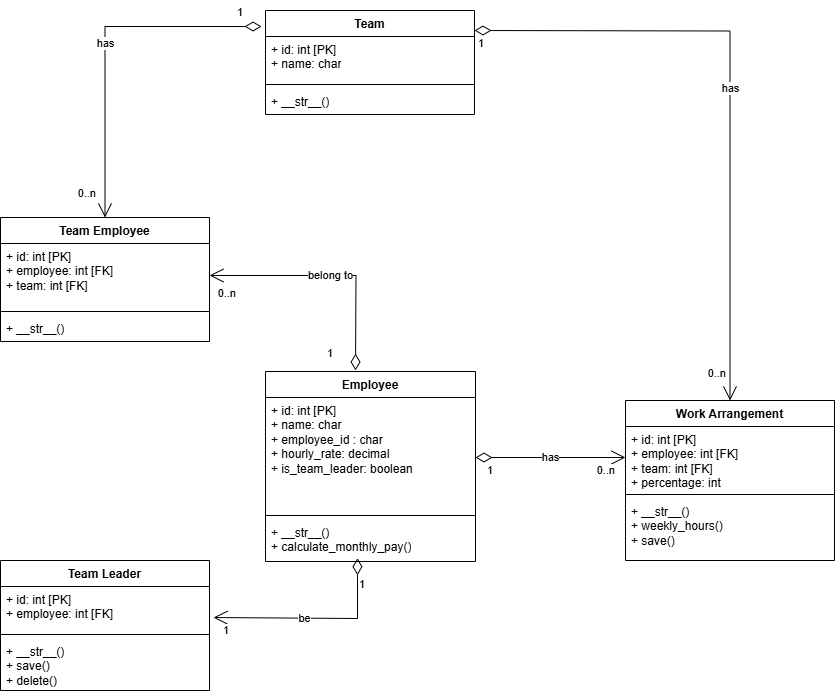

The diagram above was exported from draw.io. Its source (the exported page's mxGraphModel, read from the mxfile embedded in the PNG):
<mxGraphModel dx="1426" dy="1847" grid="1" gridSize="10" guides="1" tooltips="1" connect="1" arrows="1" fold="1" page="1" pageScale="1" pageWidth="850" pageHeight="1100" math="0" shadow="0">
  <root>
    <mxCell id="0" />
    <mxCell id="1" parent="0" />
    <mxCell id="ke4Cn2zn46I2MuM8jKAU-1" value="Team" style="swimlane;fontStyle=1;align=center;verticalAlign=top;childLayout=stackLayout;horizontal=1;startSize=26;horizontalStack=0;resizeParent=1;resizeParentMax=0;resizeLast=0;collapsible=1;marginBottom=0;whiteSpace=wrap;html=1;" parent="1" vertex="1">
      <mxGeometry x="510" y="-280" width="209" height="104" as="geometry" />
    </mxCell>
    <mxCell id="ke4Cn2zn46I2MuM8jKAU-2" value="+ id: int [PK]&lt;div&gt;+ name: char&lt;div&gt;&lt;br&gt;&lt;/div&gt;&lt;/div&gt;" style="text;strokeColor=none;fillColor=none;align=left;verticalAlign=top;spacingLeft=4;spacingRight=4;overflow=hidden;rotatable=0;points=[[0,0.5],[1,0.5]];portConstraint=eastwest;whiteSpace=wrap;html=1;" parent="ke4Cn2zn46I2MuM8jKAU-1" vertex="1">
      <mxGeometry y="26" width="209" height="44" as="geometry" />
    </mxCell>
    <mxCell id="ke4Cn2zn46I2MuM8jKAU-3" value="" style="line;strokeWidth=1;fillColor=none;align=left;verticalAlign=middle;spacingTop=-1;spacingLeft=3;spacingRight=3;rotatable=0;labelPosition=right;points=[];portConstraint=eastwest;strokeColor=inherit;" parent="ke4Cn2zn46I2MuM8jKAU-1" vertex="1">
      <mxGeometry y="70" width="209" height="8" as="geometry" />
    </mxCell>
    <mxCell id="ke4Cn2zn46I2MuM8jKAU-4" value="+ __str__()" style="text;strokeColor=none;fillColor=none;align=left;verticalAlign=top;spacingLeft=4;spacingRight=4;overflow=hidden;rotatable=0;points=[[0,0.5],[1,0.5]];portConstraint=eastwest;whiteSpace=wrap;html=1;" parent="ke4Cn2zn46I2MuM8jKAU-1" vertex="1">
      <mxGeometry y="78" width="209" height="26" as="geometry" />
    </mxCell>
    <mxCell id="ke4Cn2zn46I2MuM8jKAU-5" value="Employee" style="swimlane;fontStyle=1;align=center;verticalAlign=top;childLayout=stackLayout;horizontal=1;startSize=26;horizontalStack=0;resizeParent=1;resizeParentMax=0;resizeLast=0;collapsible=1;marginBottom=0;whiteSpace=wrap;html=1;" parent="1" vertex="1">
      <mxGeometry x="510" y="81" width="210" height="190" as="geometry" />
    </mxCell>
    <mxCell id="ke4Cn2zn46I2MuM8jKAU-6" value="+ id: int [PK]&lt;div&gt;+ name: char&lt;div&gt;+ employee_id : char&lt;/div&gt;&lt;div&gt;&lt;span style=&quot;background-color: initial;&quot;&gt;+ hourly_rate: decimal&lt;/span&gt;&lt;/div&gt;&lt;div&gt;+ is_team_leader: boolean&lt;/div&gt;&lt;/div&gt;" style="text;strokeColor=none;fillColor=none;align=left;verticalAlign=top;spacingLeft=4;spacingRight=4;overflow=hidden;rotatable=0;points=[[0,0.5],[1,0.5]];portConstraint=eastwest;whiteSpace=wrap;html=1;" parent="ke4Cn2zn46I2MuM8jKAU-5" vertex="1">
      <mxGeometry y="26" width="210" height="114" as="geometry" />
    </mxCell>
    <mxCell id="ke4Cn2zn46I2MuM8jKAU-7" value="" style="line;strokeWidth=1;fillColor=none;align=left;verticalAlign=middle;spacingTop=-1;spacingLeft=3;spacingRight=3;rotatable=0;labelPosition=right;points=[];portConstraint=eastwest;strokeColor=inherit;" parent="ke4Cn2zn46I2MuM8jKAU-5" vertex="1">
      <mxGeometry y="140" width="210" height="8" as="geometry" />
    </mxCell>
    <mxCell id="ke4Cn2zn46I2MuM8jKAU-8" value="+ __str__()&lt;div&gt;+ calculate_monthly_pay()&lt;/div&gt;" style="text;strokeColor=none;fillColor=none;align=left;verticalAlign=top;spacingLeft=4;spacingRight=4;overflow=hidden;rotatable=0;points=[[0,0.5],[1,0.5]];portConstraint=eastwest;whiteSpace=wrap;html=1;" parent="ke4Cn2zn46I2MuM8jKAU-5" vertex="1">
      <mxGeometry y="148" width="210" height="42" as="geometry" />
    </mxCell>
    <mxCell id="ke4Cn2zn46I2MuM8jKAU-13" value="Team Leader" style="swimlane;fontStyle=1;align=center;verticalAlign=top;childLayout=stackLayout;horizontal=1;startSize=26;horizontalStack=0;resizeParent=1;resizeParentMax=0;resizeLast=0;collapsible=1;marginBottom=0;whiteSpace=wrap;html=1;" parent="1" vertex="1">
      <mxGeometry x="245" y="270" width="209" height="130" as="geometry" />
    </mxCell>
    <mxCell id="ke4Cn2zn46I2MuM8jKAU-17" value="+ id: int [PK]&lt;div&gt;+ employee: int [FK]&lt;div&gt;&lt;br&gt;&lt;/div&gt;&lt;/div&gt;" style="text;strokeColor=none;fillColor=none;align=left;verticalAlign=top;spacingLeft=4;spacingRight=4;overflow=hidden;rotatable=0;points=[[0,0.5],[1,0.5]];portConstraint=eastwest;whiteSpace=wrap;html=1;" parent="ke4Cn2zn46I2MuM8jKAU-13" vertex="1">
      <mxGeometry y="26" width="209" height="44" as="geometry" />
    </mxCell>
    <mxCell id="ke4Cn2zn46I2MuM8jKAU-18" value="" style="line;strokeWidth=1;fillColor=none;align=left;verticalAlign=middle;spacingTop=-1;spacingLeft=3;spacingRight=3;rotatable=0;labelPosition=right;points=[];portConstraint=eastwest;strokeColor=inherit;" parent="ke4Cn2zn46I2MuM8jKAU-13" vertex="1">
      <mxGeometry y="70" width="209" height="8" as="geometry" />
    </mxCell>
    <mxCell id="ke4Cn2zn46I2MuM8jKAU-19" value="+ __str__()&lt;br&gt;+ save()&lt;div&gt;+ delete()&lt;/div&gt;" style="text;strokeColor=none;fillColor=none;align=left;verticalAlign=top;spacingLeft=4;spacingRight=4;overflow=hidden;rotatable=0;points=[[0,0.5],[1,0.5]];portConstraint=eastwest;whiteSpace=wrap;html=1;" parent="ke4Cn2zn46I2MuM8jKAU-13" vertex="1">
      <mxGeometry y="78" width="209" height="52" as="geometry" />
    </mxCell>
    <mxCell id="ke4Cn2zn46I2MuM8jKAU-20" value="be" style="endArrow=open;html=1;endSize=12;startArrow=diamondThin;startSize=14;startFill=0;edgeStyle=orthogonalEdgeStyle;rounded=0;exitX=0.438;exitY=0.923;exitDx=0;exitDy=0;exitPerimeter=0;entryX=1.019;entryY=0.705;entryDx=0;entryDy=0;entryPerimeter=0;" parent="1" source="ke4Cn2zn46I2MuM8jKAU-8" target="ke4Cn2zn46I2MuM8jKAU-17" edge="1">
      <mxGeometry x="0.1023" relative="1" as="geometry">
        <mxPoint x="470" y="310" as="sourcePoint" />
        <mxPoint x="630" y="310" as="targetPoint" />
        <Array as="points">
          <mxPoint x="602" y="328" />
        </Array>
        <mxPoint as="offset" />
      </mxGeometry>
    </mxCell>
    <mxCell id="ke4Cn2zn46I2MuM8jKAU-21" value="1" style="edgeLabel;resizable=0;html=1;align=left;verticalAlign=top;" parent="ke4Cn2zn46I2MuM8jKAU-20" connectable="0" vertex="1">
      <mxGeometry x="-1" relative="1" as="geometry">
        <mxPoint y="13" as="offset" />
      </mxGeometry>
    </mxCell>
    <mxCell id="ke4Cn2zn46I2MuM8jKAU-22" value="1" style="edgeLabel;resizable=0;html=1;align=right;verticalAlign=top;" parent="ke4Cn2zn46I2MuM8jKAU-20" connectable="0" vertex="1">
      <mxGeometry x="1" relative="1" as="geometry">
        <mxPoint x="16" as="offset" />
      </mxGeometry>
    </mxCell>
    <mxCell id="ke4Cn2zn46I2MuM8jKAU-23" value="Team Employee" style="swimlane;fontStyle=1;align=center;verticalAlign=top;childLayout=stackLayout;horizontal=1;startSize=26;horizontalStack=0;resizeParent=1;resizeParentMax=0;resizeLast=0;collapsible=1;marginBottom=0;whiteSpace=wrap;html=1;" parent="1" vertex="1">
      <mxGeometry x="245" y="-73" width="209" height="124" as="geometry" />
    </mxCell>
    <mxCell id="ke4Cn2zn46I2MuM8jKAU-24" value="+ id: int [PK]&lt;div&gt;+ employee: int [FK]&lt;/div&gt;&lt;div&gt;+ team: int [FK]&lt;/div&gt;" style="text;strokeColor=none;fillColor=none;align=left;verticalAlign=top;spacingLeft=4;spacingRight=4;overflow=hidden;rotatable=0;points=[[0,0.5],[1,0.5]];portConstraint=eastwest;whiteSpace=wrap;html=1;" parent="ke4Cn2zn46I2MuM8jKAU-23" vertex="1">
      <mxGeometry y="26" width="209" height="64" as="geometry" />
    </mxCell>
    <mxCell id="ke4Cn2zn46I2MuM8jKAU-25" value="" style="line;strokeWidth=1;fillColor=none;align=left;verticalAlign=middle;spacingTop=-1;spacingLeft=3;spacingRight=3;rotatable=0;labelPosition=right;points=[];portConstraint=eastwest;strokeColor=inherit;" parent="ke4Cn2zn46I2MuM8jKAU-23" vertex="1">
      <mxGeometry y="90" width="209" height="8" as="geometry" />
    </mxCell>
    <mxCell id="ke4Cn2zn46I2MuM8jKAU-26" value="+ __str__()" style="text;strokeColor=none;fillColor=none;align=left;verticalAlign=top;spacingLeft=4;spacingRight=4;overflow=hidden;rotatable=0;points=[[0,0.5],[1,0.5]];portConstraint=eastwest;whiteSpace=wrap;html=1;" parent="ke4Cn2zn46I2MuM8jKAU-23" vertex="1">
      <mxGeometry y="98" width="209" height="26" as="geometry" />
    </mxCell>
    <mxCell id="ke4Cn2zn46I2MuM8jKAU-33" value="belong to" style="endArrow=open;html=1;endSize=12;startArrow=diamondThin;startSize=14;startFill=0;edgeStyle=orthogonalEdgeStyle;rounded=0;entryX=1;entryY=0.5;entryDx=0;entryDy=0;" parent="1" target="ke4Cn2zn46I2MuM8jKAU-24" edge="1">
      <mxGeometry relative="1" as="geometry">
        <mxPoint x="600" y="80" as="sourcePoint" />
        <mxPoint x="760" y="-1" as="targetPoint" />
      </mxGeometry>
    </mxCell>
    <mxCell id="ke4Cn2zn46I2MuM8jKAU-34" value="1" style="edgeLabel;resizable=0;html=1;align=left;verticalAlign=top;" parent="ke4Cn2zn46I2MuM8jKAU-33" connectable="0" vertex="1">
      <mxGeometry x="-1" relative="1" as="geometry">
        <mxPoint x="-30" y="-30" as="offset" />
      </mxGeometry>
    </mxCell>
    <mxCell id="ke4Cn2zn46I2MuM8jKAU-35" value="0..n" style="edgeLabel;resizable=0;html=1;align=right;verticalAlign=top;" parent="ke4Cn2zn46I2MuM8jKAU-33" connectable="0" vertex="1">
      <mxGeometry x="1" relative="1" as="geometry">
        <mxPoint x="27" y="5" as="offset" />
      </mxGeometry>
    </mxCell>
    <mxCell id="ke4Cn2zn46I2MuM8jKAU-36" value="Work Arrangement" style="swimlane;fontStyle=1;align=center;verticalAlign=top;childLayout=stackLayout;horizontal=1;startSize=26;horizontalStack=0;resizeParent=1;resizeParentMax=0;resizeLast=0;collapsible=1;marginBottom=0;whiteSpace=wrap;html=1;" parent="1" vertex="1">
      <mxGeometry x="870" y="110" width="209" height="160" as="geometry" />
    </mxCell>
    <mxCell id="ke4Cn2zn46I2MuM8jKAU-37" value="+ id: int [PK]&lt;div&gt;+ employee: int [FK]&lt;/div&gt;&lt;div&gt;+ team: int [FK]&lt;br&gt;&lt;div&gt;+ percentage: int&lt;/div&gt;&lt;/div&gt;&lt;div&gt;&lt;br&gt;&lt;/div&gt;" style="text;strokeColor=none;fillColor=none;align=left;verticalAlign=top;spacingLeft=4;spacingRight=4;overflow=hidden;rotatable=0;points=[[0,0.5],[1,0.5]];portConstraint=eastwest;whiteSpace=wrap;html=1;" parent="ke4Cn2zn46I2MuM8jKAU-36" vertex="1">
      <mxGeometry y="26" width="209" height="64" as="geometry" />
    </mxCell>
    <mxCell id="ke4Cn2zn46I2MuM8jKAU-38" value="" style="line;strokeWidth=1;fillColor=none;align=left;verticalAlign=middle;spacingTop=-1;spacingLeft=3;spacingRight=3;rotatable=0;labelPosition=right;points=[];portConstraint=eastwest;strokeColor=inherit;" parent="ke4Cn2zn46I2MuM8jKAU-36" vertex="1">
      <mxGeometry y="90" width="209" height="8" as="geometry" />
    </mxCell>
    <mxCell id="ke4Cn2zn46I2MuM8jKAU-39" value="+ __str__()&lt;div&gt;+ weekly_hours()&lt;/div&gt;&lt;div&gt;+ save()&lt;/div&gt;" style="text;strokeColor=none;fillColor=none;align=left;verticalAlign=top;spacingLeft=4;spacingRight=4;overflow=hidden;rotatable=0;points=[[0,0.5],[1,0.5]];portConstraint=eastwest;whiteSpace=wrap;html=1;" parent="ke4Cn2zn46I2MuM8jKAU-36" vertex="1">
      <mxGeometry y="98" width="209" height="62" as="geometry" />
    </mxCell>
    <mxCell id="ke4Cn2zn46I2MuM8jKAU-41" value="has" style="endArrow=open;html=1;endSize=12;startArrow=diamondThin;startSize=14;startFill=0;edgeStyle=orthogonalEdgeStyle;rounded=0;" parent="1" edge="1">
      <mxGeometry relative="1" as="geometry">
        <mxPoint x="720" y="167.02" as="sourcePoint" />
        <mxPoint x="870" y="167" as="targetPoint" />
      </mxGeometry>
    </mxCell>
    <mxCell id="ke4Cn2zn46I2MuM8jKAU-42" value="1" style="edgeLabel;resizable=0;html=1;align=left;verticalAlign=top;" parent="ke4Cn2zn46I2MuM8jKAU-41" connectable="0" vertex="1">
      <mxGeometry x="-1" relative="1" as="geometry">
        <mxPoint x="10" as="offset" />
      </mxGeometry>
    </mxCell>
    <mxCell id="ke4Cn2zn46I2MuM8jKAU-43" value="0..n" style="edgeLabel;resizable=0;html=1;align=right;verticalAlign=top;" parent="ke4Cn2zn46I2MuM8jKAU-41" connectable="0" vertex="1">
      <mxGeometry x="1" relative="1" as="geometry">
        <mxPoint x="-10" as="offset" />
      </mxGeometry>
    </mxCell>
    <mxCell id="ke4Cn2zn46I2MuM8jKAU-30" value="has" style="endArrow=open;html=1;endSize=12;startArrow=diamondThin;startSize=14;startFill=0;edgeStyle=orthogonalEdgeStyle;rounded=0;entryX=0.5;entryY=0;entryDx=0;entryDy=0;exitX=-0.019;exitY=0.154;exitDx=0;exitDy=0;exitPerimeter=0;" parent="1" source="ke4Cn2zn46I2MuM8jKAU-1" target="ke4Cn2zn46I2MuM8jKAU-23" edge="1">
      <mxGeometry relative="1" as="geometry">
        <mxPoint x="454" y="-250" as="sourcePoint" />
        <mxPoint x="404" y="-37" as="targetPoint" />
      </mxGeometry>
    </mxCell>
    <mxCell id="ke4Cn2zn46I2MuM8jKAU-31" value="1" style="edgeLabel;resizable=0;html=1;align=left;verticalAlign=top;" parent="ke4Cn2zn46I2MuM8jKAU-30" connectable="0" vertex="1">
      <mxGeometry x="-1" relative="1" as="geometry">
        <mxPoint x="-26" y="-27" as="offset" />
      </mxGeometry>
    </mxCell>
    <mxCell id="ke4Cn2zn46I2MuM8jKAU-32" value="0..n" style="edgeLabel;resizable=0;html=1;align=right;verticalAlign=top;" parent="ke4Cn2zn46I2MuM8jKAU-30" connectable="0" vertex="1">
      <mxGeometry x="1" relative="1" as="geometry">
        <mxPoint x="-9" y="-37" as="offset" />
      </mxGeometry>
    </mxCell>
    <mxCell id="_S3n3MUK3yypdCROfoOS-5" value="has" style="endArrow=open;html=1;endSize=12;startArrow=diamondThin;startSize=14;startFill=0;edgeStyle=orthogonalEdgeStyle;rounded=0;entryX=0.5;entryY=0;entryDx=0;entryDy=0;" parent="1" target="ke4Cn2zn46I2MuM8jKAU-36" edge="1">
      <mxGeometry relative="1" as="geometry">
        <mxPoint x="719" y="-260" as="sourcePoint" />
        <mxPoint x="879" y="-260" as="targetPoint" />
      </mxGeometry>
    </mxCell>
    <mxCell id="_S3n3MUK3yypdCROfoOS-6" value="1" style="edgeLabel;resizable=0;html=1;align=left;verticalAlign=top;" parent="_S3n3MUK3yypdCROfoOS-5" connectable="0" vertex="1">
      <mxGeometry x="-1" relative="1" as="geometry">
        <mxPoint x="2" as="offset" />
      </mxGeometry>
    </mxCell>
    <mxCell id="_S3n3MUK3yypdCROfoOS-7" value="0..n" style="edgeLabel;resizable=0;html=1;align=right;verticalAlign=top;" parent="_S3n3MUK3yypdCROfoOS-5" connectable="0" vertex="1">
      <mxGeometry x="1" relative="1" as="geometry">
        <mxPoint x="-4" y="-40" as="offset" />
      </mxGeometry>
    </mxCell>
  </root>
</mxGraphModel>